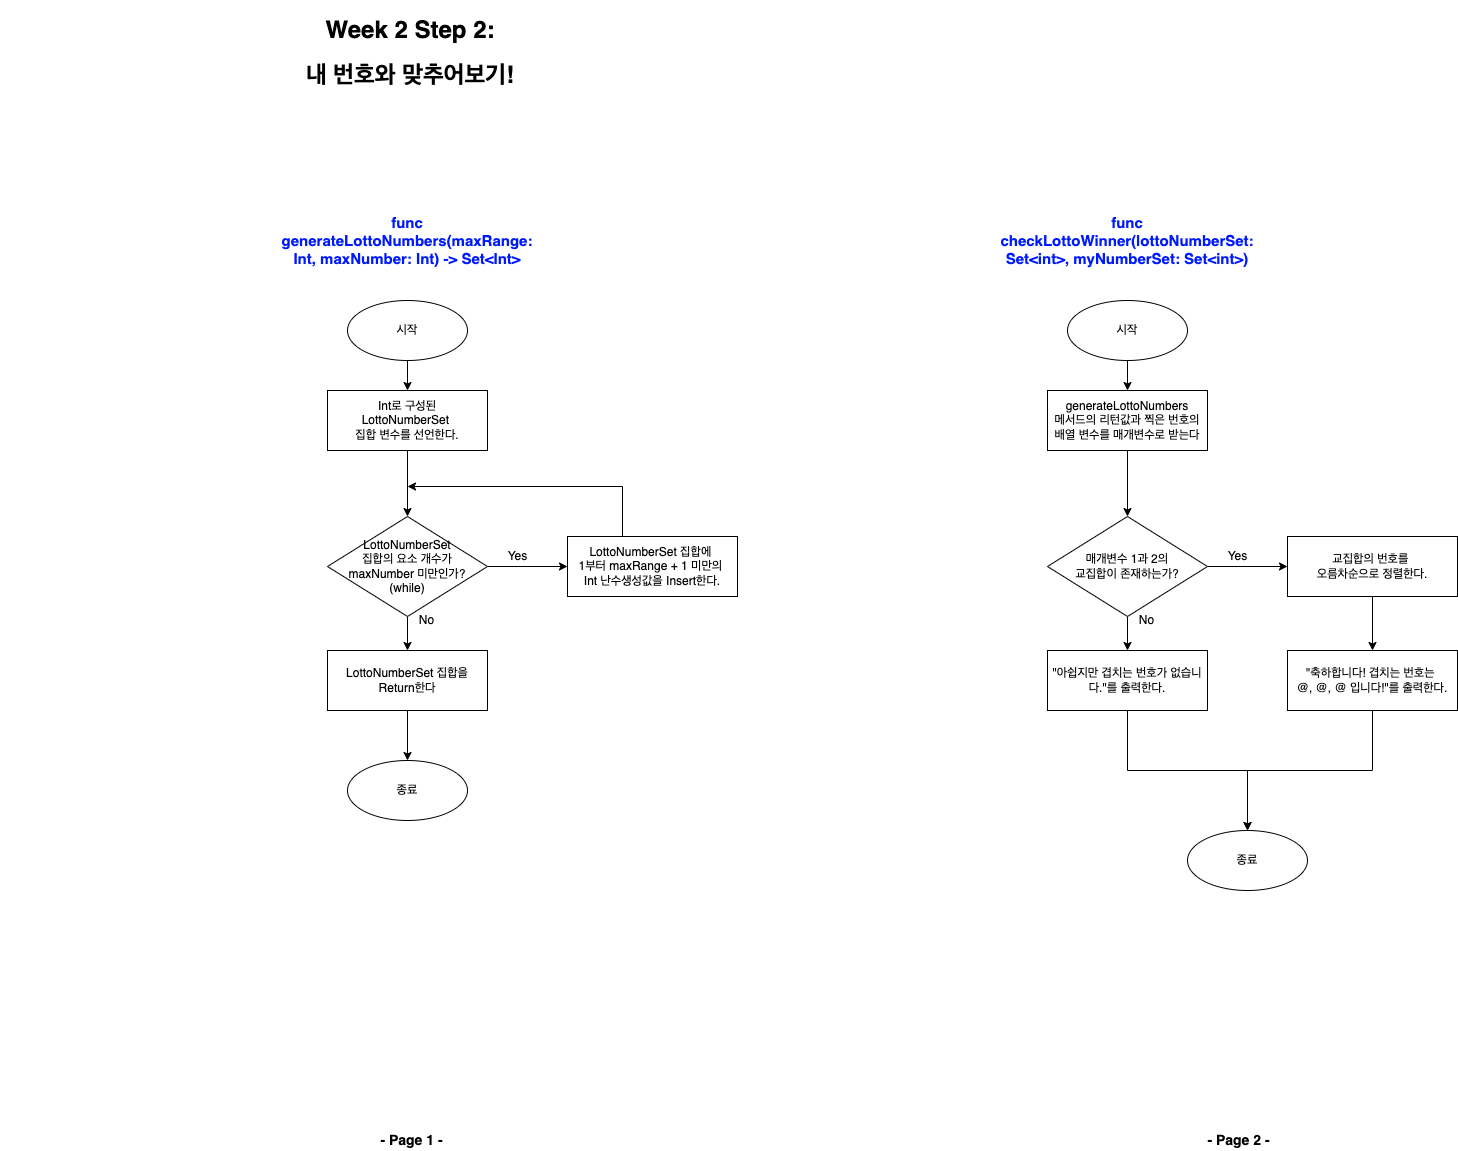

The diagram above was exported from draw.io. Its source (the exported page's mxGraphModel, read from the mxfile embedded in the PNG):
<mxGraphModel dx="1106" dy="997" grid="1" gridSize="10" guides="1" tooltips="1" connect="1" arrows="1" fold="1" page="1" pageScale="1" pageWidth="827" pageHeight="1169" background="#ffffff" math="0" shadow="0">
  <root>
    <mxCell id="WIyWlLk6GJQsqaUBKTNV-0" />
    <mxCell id="WIyWlLk6GJQsqaUBKTNV-1" parent="WIyWlLk6GJQsqaUBKTNV-0" />
    <mxCell id="rnfHPIONmg1eimUA4dXE-39" value="&lt;h1&gt;Week 2 Step 2:&lt;/h1&gt;&lt;h1&gt;내 번호와 맞추어보기!&lt;/h1&gt;" style="text;html=1;strokeColor=none;fillColor=none;spacing=5;spacingTop=-20;whiteSpace=wrap;overflow=hidden;rounded=0;align=center;" parent="WIyWlLk6GJQsqaUBKTNV-1" vertex="1">
      <mxGeometry x="3" y="10" width="820" height="90" as="geometry" />
    </mxCell>
    <mxCell id="F6I6dXzKuEqDiU7SOr-y-37" value="" style="edgeStyle=orthogonalEdgeStyle;rounded=0;orthogonalLoop=1;jettySize=auto;html=1;" parent="WIyWlLk6GJQsqaUBKTNV-1" source="F6I6dXzKuEqDiU7SOr-y-38" target="F6I6dXzKuEqDiU7SOr-y-40" edge="1">
      <mxGeometry relative="1" as="geometry" />
    </mxCell>
    <mxCell id="F6I6dXzKuEqDiU7SOr-y-38" value="시작" style="ellipse;whiteSpace=wrap;html=1;" parent="WIyWlLk6GJQsqaUBKTNV-1" vertex="1">
      <mxGeometry x="350" y="300" width="120" height="60" as="geometry" />
    </mxCell>
    <mxCell id="F6I6dXzKuEqDiU7SOr-y-58" style="edgeStyle=orthogonalEdgeStyle;rounded=0;orthogonalLoop=1;jettySize=auto;html=1;exitX=0.5;exitY=1;exitDx=0;exitDy=0;entryX=0.5;entryY=0;entryDx=0;entryDy=0;" parent="WIyWlLk6GJQsqaUBKTNV-1" source="F6I6dXzKuEqDiU7SOr-y-40" target="F6I6dXzKuEqDiU7SOr-y-50" edge="1">
      <mxGeometry relative="1" as="geometry" />
    </mxCell>
    <mxCell id="F6I6dXzKuEqDiU7SOr-y-40" value="Int로 구성된&lt;br&gt;LottoNumberSet &lt;br&gt;집합 변수를 선언한다." style="whiteSpace=wrap;html=1;" parent="WIyWlLk6GJQsqaUBKTNV-1" vertex="1">
      <mxGeometry x="330" y="390" width="160" height="60" as="geometry" />
    </mxCell>
    <mxCell id="F6I6dXzKuEqDiU7SOr-y-48" value="" style="edgeStyle=orthogonalEdgeStyle;rounded=0;orthogonalLoop=1;jettySize=auto;html=1;entryX=0.5;entryY=0;entryDx=0;entryDy=0;" parent="WIyWlLk6GJQsqaUBKTNV-1" source="F6I6dXzKuEqDiU7SOr-y-50" target="_j-qcuyliT4HrN-olpO9-0" edge="1">
      <mxGeometry relative="1" as="geometry">
        <mxPoint x="410" y="656" as="targetPoint" />
      </mxGeometry>
    </mxCell>
    <mxCell id="F6I6dXzKuEqDiU7SOr-y-49" style="edgeStyle=orthogonalEdgeStyle;rounded=0;orthogonalLoop=1;jettySize=auto;html=1;exitX=1;exitY=0.5;exitDx=0;exitDy=0;entryX=0;entryY=0.5;entryDx=0;entryDy=0;" parent="WIyWlLk6GJQsqaUBKTNV-1" source="F6I6dXzKuEqDiU7SOr-y-50" target="F6I6dXzKuEqDiU7SOr-y-52" edge="1">
      <mxGeometry relative="1" as="geometry" />
    </mxCell>
    <mxCell id="F6I6dXzKuEqDiU7SOr-y-50" value="LottoNumberSet&lt;br&gt;집합의 요소 개수가&lt;br&gt;maxNumber 미만인가?&lt;br&gt;(while)" style="rhombus;whiteSpace=wrap;html=1;" parent="WIyWlLk6GJQsqaUBKTNV-1" vertex="1">
      <mxGeometry x="330" y="516" width="160" height="100" as="geometry" />
    </mxCell>
    <mxCell id="F6I6dXzKuEqDiU7SOr-y-51" style="edgeStyle=orthogonalEdgeStyle;rounded=0;orthogonalLoop=1;jettySize=auto;html=1;exitX=0.5;exitY=0;exitDx=0;exitDy=0;" parent="WIyWlLk6GJQsqaUBKTNV-1" source="F6I6dXzKuEqDiU7SOr-y-52" edge="1">
      <mxGeometry relative="1" as="geometry">
        <mxPoint x="409.9999999999999" y="486" as="targetPoint" />
        <Array as="points">
          <mxPoint x="625" y="486" />
        </Array>
      </mxGeometry>
    </mxCell>
    <mxCell id="F6I6dXzKuEqDiU7SOr-y-52" value="LottoNumberSet 집합에 &lt;br&gt;1부터 maxRange + 1 미만의 &lt;br&gt;Int 난수생성값을 Insert한다." style="whiteSpace=wrap;html=1;" parent="WIyWlLk6GJQsqaUBKTNV-1" vertex="1">
      <mxGeometry x="570" y="536" width="170" height="60" as="geometry" />
    </mxCell>
    <mxCell id="F6I6dXzKuEqDiU7SOr-y-54" value="Yes" style="text;html=1;align=center;verticalAlign=middle;resizable=0;points=[];autosize=1;strokeColor=none;fillColor=none;" parent="WIyWlLk6GJQsqaUBKTNV-1" vertex="1">
      <mxGeometry x="500" y="546" width="40" height="20" as="geometry" />
    </mxCell>
    <mxCell id="F6I6dXzKuEqDiU7SOr-y-56" value="No" style="text;html=1;align=center;verticalAlign=middle;resizable=0;points=[];autosize=1;strokeColor=none;fillColor=none;" parent="WIyWlLk6GJQsqaUBKTNV-1" vertex="1">
      <mxGeometry x="414" y="610" width="30" height="20" as="geometry" />
    </mxCell>
    <mxCell id="F6I6dXzKuEqDiU7SOr-y-62" value="func generateLottoNumbers(maxRange: Int, maxNumber: Int) -&amp;gt; Set&amp;lt;Int&amp;gt;" style="text;html=1;strokeColor=none;fillColor=none;align=center;verticalAlign=middle;whiteSpace=wrap;rounded=0;fontSize=15;fontStyle=1;fontColor=#001AFF;" parent="WIyWlLk6GJQsqaUBKTNV-1" vertex="1">
      <mxGeometry x="310" y="210" width="200" height="60" as="geometry" />
    </mxCell>
    <mxCell id="_j-qcuyliT4HrN-olpO9-2" style="edgeStyle=orthogonalEdgeStyle;rounded=0;orthogonalLoop=1;jettySize=auto;html=1;exitX=0.5;exitY=1;exitDx=0;exitDy=0;entryX=0.5;entryY=0;entryDx=0;entryDy=0;" parent="WIyWlLk6GJQsqaUBKTNV-1" source="_j-qcuyliT4HrN-olpO9-0" target="_j-qcuyliT4HrN-olpO9-1" edge="1">
      <mxGeometry relative="1" as="geometry" />
    </mxCell>
    <mxCell id="_j-qcuyliT4HrN-olpO9-0" value="LottoNumberSet 집합을&lt;br&gt;Return한다" style="whiteSpace=wrap;html=1;" parent="WIyWlLk6GJQsqaUBKTNV-1" vertex="1">
      <mxGeometry x="330" y="650" width="160" height="60" as="geometry" />
    </mxCell>
    <mxCell id="_j-qcuyliT4HrN-olpO9-1" value="종료" style="ellipse;whiteSpace=wrap;html=1;" parent="WIyWlLk6GJQsqaUBKTNV-1" vertex="1">
      <mxGeometry x="350" y="760" width="120" height="60" as="geometry" />
    </mxCell>
    <mxCell id="Ceti9UGen7KE_icEWa_Y-0" value="" style="edgeStyle=orthogonalEdgeStyle;rounded=0;orthogonalLoop=1;jettySize=auto;html=1;" parent="WIyWlLk6GJQsqaUBKTNV-1" source="Ceti9UGen7KE_icEWa_Y-1" target="Ceti9UGen7KE_icEWa_Y-3" edge="1">
      <mxGeometry relative="1" as="geometry" />
    </mxCell>
    <mxCell id="Ceti9UGen7KE_icEWa_Y-1" value="시작" style="ellipse;whiteSpace=wrap;html=1;" parent="WIyWlLk6GJQsqaUBKTNV-1" vertex="1">
      <mxGeometry x="1070" y="300" width="120" height="60" as="geometry" />
    </mxCell>
    <mxCell id="Ceti9UGen7KE_icEWa_Y-2" style="edgeStyle=orthogonalEdgeStyle;rounded=0;orthogonalLoop=1;jettySize=auto;html=1;exitX=0.5;exitY=1;exitDx=0;exitDy=0;entryX=0.5;entryY=0;entryDx=0;entryDy=0;" parent="WIyWlLk6GJQsqaUBKTNV-1" source="Ceti9UGen7KE_icEWa_Y-3" target="Ceti9UGen7KE_icEWa_Y-6" edge="1">
      <mxGeometry relative="1" as="geometry" />
    </mxCell>
    <mxCell id="Ceti9UGen7KE_icEWa_Y-3" value="generateLottoNumbers&lt;br&gt;메서드의 리턴값과 찍은 번호의 배열 변수를 매개변수로 받는다" style="whiteSpace=wrap;html=1;" parent="WIyWlLk6GJQsqaUBKTNV-1" vertex="1">
      <mxGeometry x="1050" y="390" width="160" height="60" as="geometry" />
    </mxCell>
    <mxCell id="Ceti9UGen7KE_icEWa_Y-4" value="" style="edgeStyle=orthogonalEdgeStyle;rounded=0;orthogonalLoop=1;jettySize=auto;html=1;entryX=0.5;entryY=0;entryDx=0;entryDy=0;" parent="WIyWlLk6GJQsqaUBKTNV-1" source="Ceti9UGen7KE_icEWa_Y-6" target="Ceti9UGen7KE_icEWa_Y-13" edge="1">
      <mxGeometry relative="1" as="geometry">
        <mxPoint x="1130" y="656" as="targetPoint" />
      </mxGeometry>
    </mxCell>
    <mxCell id="Ceti9UGen7KE_icEWa_Y-5" style="edgeStyle=orthogonalEdgeStyle;rounded=0;orthogonalLoop=1;jettySize=auto;html=1;exitX=1;exitY=0.5;exitDx=0;exitDy=0;entryX=0;entryY=0.5;entryDx=0;entryDy=0;" parent="WIyWlLk6GJQsqaUBKTNV-1" source="Ceti9UGen7KE_icEWa_Y-6" target="Ceti9UGen7KE_icEWa_Y-8" edge="1">
      <mxGeometry relative="1" as="geometry" />
    </mxCell>
    <mxCell id="Ceti9UGen7KE_icEWa_Y-6" value="매개변수 1과 2의&lt;br&gt;교집합이 존재하는가?" style="rhombus;whiteSpace=wrap;html=1;" parent="WIyWlLk6GJQsqaUBKTNV-1" vertex="1">
      <mxGeometry x="1050" y="516" width="160" height="100" as="geometry" />
    </mxCell>
    <mxCell id="Ceti9UGen7KE_icEWa_Y-16" value="" style="edgeStyle=orthogonalEdgeStyle;rounded=0;orthogonalLoop=1;jettySize=auto;html=1;" parent="WIyWlLk6GJQsqaUBKTNV-1" source="Ceti9UGen7KE_icEWa_Y-8" target="Ceti9UGen7KE_icEWa_Y-15" edge="1">
      <mxGeometry relative="1" as="geometry" />
    </mxCell>
    <mxCell id="Ceti9UGen7KE_icEWa_Y-8" value="교집합의 번호를 &lt;br&gt;오름차순으로 정렬한다." style="whiteSpace=wrap;html=1;" parent="WIyWlLk6GJQsqaUBKTNV-1" vertex="1">
      <mxGeometry x="1290" y="536" width="170" height="60" as="geometry" />
    </mxCell>
    <mxCell id="Ceti9UGen7KE_icEWa_Y-9" value="Yes" style="text;html=1;align=center;verticalAlign=middle;resizable=0;points=[];autosize=1;strokeColor=none;fillColor=none;" parent="WIyWlLk6GJQsqaUBKTNV-1" vertex="1">
      <mxGeometry x="1220" y="546" width="40" height="20" as="geometry" />
    </mxCell>
    <mxCell id="Ceti9UGen7KE_icEWa_Y-10" value="No" style="text;html=1;align=center;verticalAlign=middle;resizable=0;points=[];autosize=1;strokeColor=none;fillColor=none;" parent="WIyWlLk6GJQsqaUBKTNV-1" vertex="1">
      <mxGeometry x="1134" y="610" width="30" height="20" as="geometry" />
    </mxCell>
    <mxCell id="Ceti9UGen7KE_icEWa_Y-11" value="func checkLottoWinner(lottoNumberSet: Set&amp;lt;int&amp;gt;, myNumberSet: Set&amp;lt;int&amp;gt;)" style="text;html=1;strokeColor=none;fillColor=none;align=center;verticalAlign=middle;whiteSpace=wrap;rounded=0;fontSize=15;fontStyle=1;fontColor=#001AFF;" parent="WIyWlLk6GJQsqaUBKTNV-1" vertex="1">
      <mxGeometry x="1030" y="210" width="200" height="60" as="geometry" />
    </mxCell>
    <mxCell id="Ceti9UGen7KE_icEWa_Y-12" style="edgeStyle=orthogonalEdgeStyle;rounded=0;orthogonalLoop=1;jettySize=auto;html=1;exitX=0.5;exitY=1;exitDx=0;exitDy=0;entryX=0.5;entryY=0;entryDx=0;entryDy=0;" parent="WIyWlLk6GJQsqaUBKTNV-1" source="Ceti9UGen7KE_icEWa_Y-13" target="Ceti9UGen7KE_icEWa_Y-14" edge="1">
      <mxGeometry relative="1" as="geometry" />
    </mxCell>
    <mxCell id="Ceti9UGen7KE_icEWa_Y-13" value="&quot;아쉽지만 겹치는 번호가 없습니다.&quot;를 출력한다." style="whiteSpace=wrap;html=1;" parent="WIyWlLk6GJQsqaUBKTNV-1" vertex="1">
      <mxGeometry x="1050" y="650" width="160" height="60" as="geometry" />
    </mxCell>
    <mxCell id="Ceti9UGen7KE_icEWa_Y-14" value="종료" style="ellipse;whiteSpace=wrap;html=1;" parent="WIyWlLk6GJQsqaUBKTNV-1" vertex="1">
      <mxGeometry x="1190" y="830" width="120" height="60" as="geometry" />
    </mxCell>
    <mxCell id="Ceti9UGen7KE_icEWa_Y-17" style="edgeStyle=orthogonalEdgeStyle;rounded=0;orthogonalLoop=1;jettySize=auto;html=1;exitX=0.5;exitY=1;exitDx=0;exitDy=0;entryX=0.5;entryY=0;entryDx=0;entryDy=0;" parent="WIyWlLk6GJQsqaUBKTNV-1" source="Ceti9UGen7KE_icEWa_Y-15" target="Ceti9UGen7KE_icEWa_Y-14" edge="1">
      <mxGeometry relative="1" as="geometry" />
    </mxCell>
    <mxCell id="Ceti9UGen7KE_icEWa_Y-15" value="&quot;축하합니다! 겹치는 번호는 &lt;br&gt;@, @, @ 입니다!&quot;를 출력한다." style="whiteSpace=wrap;html=1;" parent="WIyWlLk6GJQsqaUBKTNV-1" vertex="1">
      <mxGeometry x="1290" y="650" width="170" height="60" as="geometry" />
    </mxCell>
    <mxCell id="Ceti9UGen7KE_icEWa_Y-18" value="&lt;font style=&quot;font-size: 14px&quot;&gt;&lt;b&gt;- Page 1 -&lt;/b&gt;&lt;/font&gt;" style="text;html=1;align=center;verticalAlign=middle;resizable=0;points=[];autosize=1;strokeColor=none;fillColor=none;" parent="WIyWlLk6GJQsqaUBKTNV-1" vertex="1">
      <mxGeometry x="374" y="1130" width="80" height="20" as="geometry" />
    </mxCell>
    <mxCell id="Ceti9UGen7KE_icEWa_Y-19" value="&lt;font style=&quot;font-size: 14px&quot;&gt;&lt;b&gt;- Page 2 -&lt;/b&gt;&lt;/font&gt;" style="text;html=1;align=center;verticalAlign=middle;resizable=0;points=[];autosize=1;strokeColor=none;fillColor=none;" parent="WIyWlLk6GJQsqaUBKTNV-1" vertex="1">
      <mxGeometry x="1201" y="1130" width="80" height="20" as="geometry" />
    </mxCell>
  </root>
</mxGraphModel>